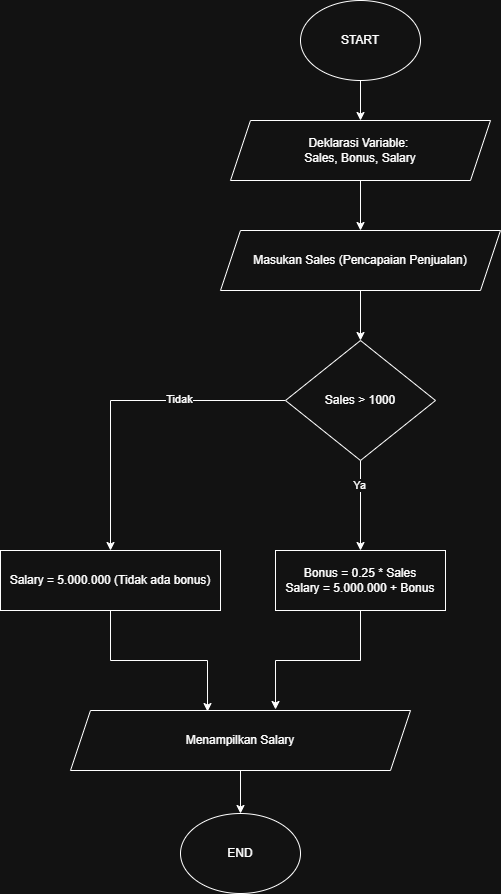

The diagram above was exported from draw.io. Its source (the exported page's mxGraphModel, read from the mxfile embedded in the PNG):
<mxGraphModel dx="1106" dy="621" grid="1" gridSize="10" guides="1" tooltips="1" connect="1" arrows="1" fold="1" page="1" pageScale="1" pageWidth="827" pageHeight="1169" math="0" shadow="0">
  <root>
    <mxCell id="0" />
    <mxCell id="1" parent="0" />
    <mxCell id="m3lbZb1K8gxtJ3rmVtrP-2" style="edgeStyle=orthogonalEdgeStyle;rounded=0;orthogonalLoop=1;jettySize=auto;html=1;" edge="1" parent="1" source="m3lbZb1K8gxtJ3rmVtrP-1">
      <mxGeometry relative="1" as="geometry">
        <mxPoint x="400" y="220" as="targetPoint" />
      </mxGeometry>
    </mxCell>
    <mxCell id="m3lbZb1K8gxtJ3rmVtrP-1" value="START" style="ellipse;whiteSpace=wrap;html=1;" vertex="1" parent="1">
      <mxGeometry x="340" y="100" width="120" height="80" as="geometry" />
    </mxCell>
    <mxCell id="m3lbZb1K8gxtJ3rmVtrP-5" value="" style="edgeStyle=orthogonalEdgeStyle;rounded=0;orthogonalLoop=1;jettySize=auto;html=1;" edge="1" parent="1" source="m3lbZb1K8gxtJ3rmVtrP-3" target="m3lbZb1K8gxtJ3rmVtrP-4">
      <mxGeometry relative="1" as="geometry" />
    </mxCell>
    <mxCell id="m3lbZb1K8gxtJ3rmVtrP-3" value="Deklarasi Variable:&amp;nbsp;&lt;div&gt;Sales, Bonus, Salary&lt;/div&gt;" style="shape=parallelogram;perimeter=parallelogramPerimeter;whiteSpace=wrap;html=1;fixedSize=1;" vertex="1" parent="1">
      <mxGeometry x="270" y="220" width="260" height="60" as="geometry" />
    </mxCell>
    <mxCell id="m3lbZb1K8gxtJ3rmVtrP-16" value="" style="edgeStyle=orthogonalEdgeStyle;rounded=0;orthogonalLoop=1;jettySize=auto;html=1;" edge="1" parent="1" source="m3lbZb1K8gxtJ3rmVtrP-4" target="m3lbZb1K8gxtJ3rmVtrP-15">
      <mxGeometry relative="1" as="geometry" />
    </mxCell>
    <mxCell id="m3lbZb1K8gxtJ3rmVtrP-4" value="Masukan Sales (Pencapaian Penjualan)" style="shape=parallelogram;perimeter=parallelogramPerimeter;whiteSpace=wrap;html=1;fixedSize=1;" vertex="1" parent="1">
      <mxGeometry x="260" y="330" width="280" height="60" as="geometry" />
    </mxCell>
    <mxCell id="m3lbZb1K8gxtJ3rmVtrP-12" value="END" style="ellipse;whiteSpace=wrap;html=1;" vertex="1" parent="1">
      <mxGeometry x="220" y="913" width="120" height="80" as="geometry" />
    </mxCell>
    <mxCell id="m3lbZb1K8gxtJ3rmVtrP-19" value="" style="edgeStyle=orthogonalEdgeStyle;rounded=0;orthogonalLoop=1;jettySize=auto;html=1;" edge="1" parent="1" source="m3lbZb1K8gxtJ3rmVtrP-15" target="m3lbZb1K8gxtJ3rmVtrP-18">
      <mxGeometry relative="1" as="geometry" />
    </mxCell>
    <mxCell id="m3lbZb1K8gxtJ3rmVtrP-20" value="Tidak" style="edgeLabel;html=1;align=center;verticalAlign=middle;resizable=0;points=[];" vertex="1" connectable="0" parent="m3lbZb1K8gxtJ3rmVtrP-19">
      <mxGeometry x="-0.3414" y="-2" relative="1" as="geometry">
        <mxPoint as="offset" />
      </mxGeometry>
    </mxCell>
    <mxCell id="m3lbZb1K8gxtJ3rmVtrP-25" value="" style="edgeStyle=orthogonalEdgeStyle;rounded=0;orthogonalLoop=1;jettySize=auto;html=1;" edge="1" parent="1" source="m3lbZb1K8gxtJ3rmVtrP-15" target="m3lbZb1K8gxtJ3rmVtrP-24">
      <mxGeometry relative="1" as="geometry" />
    </mxCell>
    <mxCell id="m3lbZb1K8gxtJ3rmVtrP-26" value="Ya" style="edgeLabel;html=1;align=center;verticalAlign=middle;resizable=0;points=[];" vertex="1" connectable="0" parent="m3lbZb1K8gxtJ3rmVtrP-25">
      <mxGeometry x="-0.4601" y="-2" relative="1" as="geometry">
        <mxPoint as="offset" />
      </mxGeometry>
    </mxCell>
    <mxCell id="m3lbZb1K8gxtJ3rmVtrP-15" value="Sales &amp;gt; 1000" style="rhombus;whiteSpace=wrap;html=1;" vertex="1" parent="1">
      <mxGeometry x="325" y="440" width="150" height="120" as="geometry" />
    </mxCell>
    <mxCell id="m3lbZb1K8gxtJ3rmVtrP-18" value="Salary = 5.000.000 (Tidak ada bonus)" style="whiteSpace=wrap;html=1;" vertex="1" parent="1">
      <mxGeometry x="40" y="650" width="220" height="60" as="geometry" />
    </mxCell>
    <mxCell id="m3lbZb1K8gxtJ3rmVtrP-24" value="Bonus = 0.25 * Sales&lt;div&gt;Salary = 5.000.000 + Bonus&lt;/div&gt;" style="whiteSpace=wrap;html=1;" vertex="1" parent="1">
      <mxGeometry x="315" y="650" width="170" height="60" as="geometry" />
    </mxCell>
    <mxCell id="m3lbZb1K8gxtJ3rmVtrP-33" style="edgeStyle=orthogonalEdgeStyle;rounded=0;orthogonalLoop=1;jettySize=auto;html=1;entryX=0.5;entryY=0;entryDx=0;entryDy=0;" edge="1" parent="1" source="m3lbZb1K8gxtJ3rmVtrP-31" target="m3lbZb1K8gxtJ3rmVtrP-12">
      <mxGeometry relative="1" as="geometry" />
    </mxCell>
    <mxCell id="m3lbZb1K8gxtJ3rmVtrP-31" value="Menampilkan Salary" style="shape=parallelogram;perimeter=parallelogramPerimeter;whiteSpace=wrap;html=1;fixedSize=1;" vertex="1" parent="1">
      <mxGeometry x="110" y="810" width="340" height="60" as="geometry" />
    </mxCell>
    <mxCell id="m3lbZb1K8gxtJ3rmVtrP-36" style="edgeStyle=orthogonalEdgeStyle;rounded=0;orthogonalLoop=1;jettySize=auto;html=1;entryX=0.403;entryY=0.017;entryDx=0;entryDy=0;entryPerimeter=0;" edge="1" parent="1" source="m3lbZb1K8gxtJ3rmVtrP-18" target="m3lbZb1K8gxtJ3rmVtrP-31">
      <mxGeometry relative="1" as="geometry" />
    </mxCell>
    <mxCell id="m3lbZb1K8gxtJ3rmVtrP-37" style="edgeStyle=orthogonalEdgeStyle;rounded=0;orthogonalLoop=1;jettySize=auto;html=1;entryX=0.603;entryY=-0.017;entryDx=0;entryDy=0;entryPerimeter=0;" edge="1" parent="1" source="m3lbZb1K8gxtJ3rmVtrP-24" target="m3lbZb1K8gxtJ3rmVtrP-31">
      <mxGeometry relative="1" as="geometry" />
    </mxCell>
  </root>
</mxGraphModel>